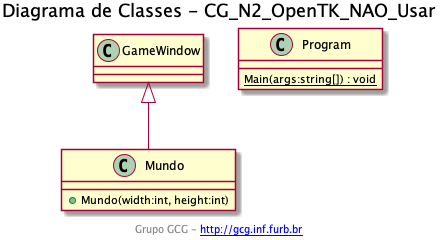

The diagram above was rendered by PlantUML. Its source (embedded in the PNG):
@startuml CG_N2_OpenTK_NAO_Usar_Classes

title Diagrama de Classes - CG_N2_OpenTK_NAO_Usar
footer Grupo GCG - [[http://gcg.inf.furb.br]]

!include ./plantuml/include.puml

@enduml